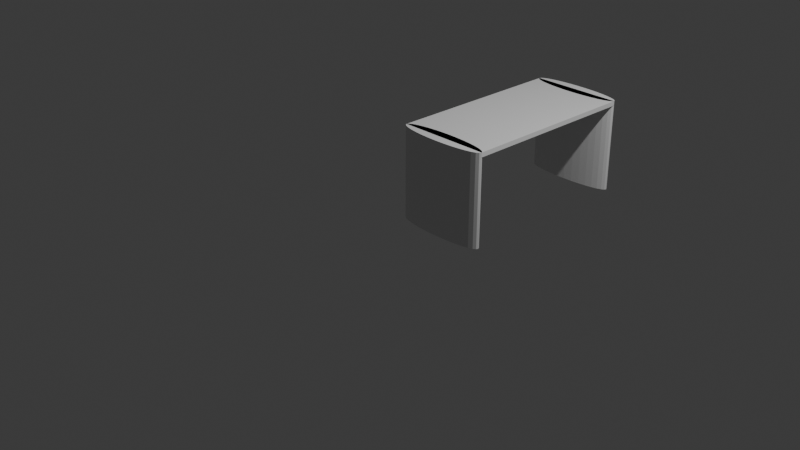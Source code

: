 # Source: FD-002-Table.blend  (saved by Blender 4.2.67; exported with 4.5.12 LTS)
import bpy
from mathutils import Matrix  # noqa: F401  (used for matrix-valued properties, if any)

bpy.ops.wm.read_factory_settings(use_empty=True)
scene = bpy.context.scene
scene.name = 'Scene'

# ---- collections
col_collection = bpy.data.collections.new('Collection'); scene.collection.children.link(col_collection)
col_export = bpy.data.collections.new('Export'); scene.collection.children.link(col_export)

# ---- materials (node trees are filled in below, after node groups)
mat_material = bpy.data.materials.new('Material')
mat_material.alpha_threshold = 0.0
mat_material.roughness = 0.5
mat_material.line_color = (0.0, 0.0, 0.0, 1.0)

# ---- material node trees
mat_material.use_nodes = True; mat_material.node_tree.nodes.clear()
_N = mat_material.node_tree.nodes; _L = mat_material.node_tree.links
n0 = _N.new('ShaderNodeOutputMaterial'); n0.name = 'Material Output'; n0.location = (300, 300)
n1 = _N.new('ShaderNodeBsdfPrincipled'); n1.name = 'Principled BSDF'; n1.location = (10, 300)
n1.inputs[3].default_value = 1.45
_L.new(n1.outputs[0], n0.inputs[0])
n0.is_active_output = True

# ---- world
world_world = bpy.data.worlds.new('World'); scene.world = world_world
world_world.use_nodes = True; world_world.node_tree.nodes.clear()
_N = world_world.node_tree.nodes; _L = world_world.node_tree.links
n0 = _N.new('ShaderNodeOutputWorld'); n0.name = 'World Output'; n0.location = (300, 300)
n1 = _N.new('ShaderNodeBackground'); n1.name = 'Background'; n1.location = (10, 300)
n1.inputs[0].default_value = (0.05088, 0.05088, 0.05088, 1.0)
_L.new(n1.outputs[0], n0.inputs[0])
n0.is_active_output = True
world_world.color = (0.05088, 0.05088, 0.05088)
world_world.sun_shadow_jitter_overblur = 0.0

# ---- cameras
cam_camera = bpy.data.cameras.new('Camera')
cam_camera.clip_end = 100.0
cam_camera.ortho_scale = 7.314

# ---- lights
light_light = bpy.data.lights.new('Light', 'POINT')
light_light.energy = 1000.0
light_light.shadow_soft_size = 0.1

# ---- meshes
me_cube = bpy.data.meshes.new('Cube')
me_cube.from_pydata([(1.0, 0.2, -1.907e-05), (1.0, 0.2, 40.0), (1.195, 0.1981, -1.907e-05), (1.195, 0.1981, 40.0), (1.383, 0.1924, -1.907e-05), (1.383, 0.1924, 40.0), (1.556, 0.1831, -1.907e-05), (1.556, 0.1831, 40.0), (1.707, 0.1707, -1.907e-05), (1.707, 0.1707, 40.0), (1.831, 0.1556, -1.907e-05), (1.831, 0.1556, 40.0), (1.924, 0.1383, -1.907e-05), (1.924, 0.1383, 40.0), (1.981, 0.1195, -1.907e-05), (1.981, 0.1195, 40.0), (2.0, 0.1, -1.907e-05), (2.0, 0.1, 40.0), (1.981, 0.08049, -1.907e-05), (1.981, 0.08049, 40.0), (1.924, 0.06173, -1.907e-05), (1.924, 0.06173, 40.0), (1.831, 0.04444, -1.907e-05), (1.831, 0.04444, 40.0), (1.707, 0.02929, -1.907e-05), (1.707, 0.02929, 40.0), (1.556, 0.01685, -1.907e-05), (1.556, 0.01685, 40.0), (1.383, 0.007612, -1.907e-05), (1.383, 0.007612, 40.0), (1.195, 0.001922, -1.907e-05), (1.195, 0.001922, 40.0), (1.0, 0.0, -1.907e-05), (1.0, 0.0, 40.0), (0.8049, 0.001922, -1.907e-05), (0.8049, 0.001922, 40.0), (0.6173, 0.007612, -1.907e-05), (0.6173, 0.007612, 40.0), (0.4444, 0.01685, -1.907e-05), (0.4444, 0.01685, 40.0), (0.2929, 0.02929, -1.907e-05), (0.2929, 0.02929, 40.0), (0.1685, 0.04444, -1.907e-05), (0.1685, 0.04444, 40.0), (0.07612, 0.06173, -1.907e-05), (0.07612, 0.06173, 40.0), (0.01921, 0.08049, -1.907e-05), (0.01921, 0.08049, 40.0), (0.0, 0.1, -1.907e-05), (0.0, 0.1, 40.0), (0.01921, 0.1195, -1.907e-05), (0.01921, 0.1195, 40.0), (0.07612, 0.1383, -1.907e-05), (0.07612, 0.1383, 40.0), (0.1685, 0.1556, -1.907e-05), (0.1685, 0.1556, 40.0), (0.2929, 0.1707, -1.907e-05), (0.2929, 0.1707, 40.0), (0.4444, 0.1831, -1.907e-05), (0.4444, 0.1831, 40.0), (0.6173, 0.1924, -1.907e-05), (0.6173, 0.1924, 40.0), (0.8049, 0.1981, -1.907e-05), (0.8049, 0.1981, 40.0), (1.0, 2.2, -1.907e-05), (1.0, 2.2, 40.0), (1.195, 2.198, -1.907e-05), (1.195, 2.198, 40.0), (1.383, 2.192, -1.907e-05), (1.383, 2.192, 40.0), (1.556, 2.183, -1.907e-05), (1.556, 2.183, 40.0), (1.707, 2.171, -1.907e-05), (1.707, 2.171, 40.0), (1.831, 2.156, -1.907e-05), (1.831, 2.156, 40.0), (1.924, 2.138, -1.907e-05), (1.924, 2.138, 40.0), (1.981, 2.12, -1.907e-05), (1.981, 2.12, 40.0), (2.0, 2.1, -1.907e-05), (2.0, 2.1, 40.0), (1.981, 2.08, -1.907e-05), (1.981, 2.08, 40.0), (1.924, 2.062, -1.907e-05), (1.924, 2.062, 40.0), (1.831, 2.044, -1.907e-05), (1.831, 2.044, 40.0), (1.707, 2.029, -1.907e-05), (1.707, 2.029, 40.0), (1.556, 2.017, -1.907e-05), (1.556, 2.017, 40.0), (1.383, 2.008, -1.907e-05), (1.383, 2.008, 40.0), (1.195, 2.002, -1.907e-05), (1.195, 2.002, 40.0), (1.0, 2.0, -1.907e-05), (1.0, 2.0, 40.0), (0.8049, 2.002, -1.907e-05), (0.8049, 2.002, 40.0), (0.6173, 2.008, -1.907e-05), (0.6173, 2.008, 40.0), (0.4444, 2.017, -1.907e-05), (0.4444, 2.017, 40.0), (0.2929, 2.029, -1.907e-05), (0.2929, 2.029, 40.0), (0.1685, 2.044, -1.907e-05), (0.1685, 2.044, 40.0), (0.07612, 2.062, -1.907e-05), (0.07612, 2.062, 40.0), (0.01921, 2.08, -1.907e-05), (0.01921, 2.08, 40.0), (0.0, 2.1, -1.907e-05), (0.0, 2.1, 40.0), (0.01921, 2.12, -1.907e-05), (0.01921, 2.12, 40.0), (0.07612, 2.138, -1.907e-05), (0.07612, 2.138, 40.0), (0.1685, 2.156, -1.907e-05), (0.1685, 2.156, 40.0), (0.2929, 2.171, -1.907e-05), (0.2929, 2.171, 40.0), (0.4444, 2.183, -1.907e-05), (0.4444, 2.183, 40.0), (0.6173, 2.192, -1.907e-05), (0.6173, 2.192, 40.0), (0.8049, 2.198, -1.907e-05), (0.8049, 2.198, 40.0), (2.0, 2.1, 40.0), (2.0, 2.1, 38.0), (2.0, 0.1, 40.0), (2.0, 0.1, 38.0), (0.0, 2.1, 40.0), (0.0, 2.1, 38.0), (0.0, 0.1, 40.0), (0.0, 0.1, 38.0), (1.556, 2.017, 38.0), (1.383, 2.008, 38.0), (1.195, 2.002, 38.0), (0.6173, 2.008, 38.0), (0.4444, 2.017, 38.0), (1.981, 2.08, 38.0), (1.707, 2.029, 38.0), (1.924, 2.062, 38.0), (1.0, 2.0, 38.0), (0.07612, 2.062, 38.0), (0.1685, 2.044, 38.0), (0.01965, 2.08, 40.0), (0.01921, 2.08, 38.0), (0.2929, 2.029, 38.0), (0.8049, 2.002, 38.0), (1.831, 2.044, 38.0), (1.962, 2.1, 40.0), (0.07612, 2.1, 40.0), (0.03843, 2.1, 40.0), (0.0, 2.1, 38.0), (0.0, 2.1, 40.0), (0.07612, 2.1, 40.0), (2.0, 2.1, 38.0), (2.0, 2.1, 40.0), (0.07612, 0.1383, 38.0), (0.1685, 0.1556, 38.0), (1.383, 0.1924, 38.0), (1.195, 0.1981, 38.0), (0.01921, 0.1195, 38.0), (1.707, 0.1707, 38.0), (1.831, 0.1556, 38.0), (0.6173, 0.1924, 38.0), (0.2929, 0.1707, 38.0), (0.4444, 0.1831, 38.0), (1.0, 0.2, 38.0), (1.981, 0.1195, 38.0), (1.556, 0.1831, 38.0), (1.924, 0.1383, 38.0), (0.8049, 0.1981, 38.0), (1.962, 0.1, 40.0), (0.03843, 0.1, 40.0), (1.924, 0.1, 40.0), (0.0, 0.1, 40.0), (2.0, 0.1, 40.0)], [(113, 133), (81, 129), (81, 152), (147, 154), (153, 154), (152, 153), (159, 79), (133, 115), (153, 154), (152, 128), (49, 135), (17, 131), (49, 176)], [(0, 170, 163, 2), (2, 163, 162, 4), (4, 162, 172, 6), (6, 172, 165, 8), (8, 165, 166, 10), (10, 166, 173, 12), (12, 173, 171, 14), (14, 171, 131, 16), (16, 131, 130, 17, 19, 18), (18, 19, 21, 20), (20, 21, 23, 22), (22, 23, 25, 24), (24, 25, 27, 26), (26, 27, 29, 28), (28, 29, 31, 30), (30, 31, 33, 32), (32, 33, 35, 34), (34, 35, 37, 36), (36, 37, 39, 38), (38, 39, 41, 40), (40, 41, 43, 42), (42, 43, 45, 44), (44, 45, 47, 46), (46, 47, 49, 134, 135, 48), (48, 135, 164, 50), (50, 164, 160, 52), (52, 160, 161, 54), (54, 161, 168, 56), (56, 168, 169, 58), (58, 169, 167, 60), (3, 1, 63, 61, 59, 57, 55, 53, 51, 176, 175, 19, 17, 15, 13, 11, 9, 7, 5), (60, 167, 174, 62), (62, 174, 170, 0), (0, 2, 4, 6, 8, 10, 12, 14, 16, 18, 20, 22, 24, 26, 28, 30, 32, 34, 36, 38, 40, 42, 44, 46, 48, 50, 52, 54, 56, 58, 60, 62), (64, 65, 67, 66), (66, 67, 69, 68), (68, 69, 71, 70), (70, 71, 73, 72), (72, 73, 75, 74), (74, 75, 77, 76), (76, 77, 79, 78), (78, 79, 81, 128, 158, 80), (80, 158, 128, 81, 83, 141, 82), (82, 141, 143, 84), (84, 143, 151, 86), (86, 151, 142, 88), (88, 142, 136, 90), (90, 136, 137, 92), (92, 137, 138, 94), (94, 138, 144, 96), (96, 144, 150, 98), (98, 150, 139, 100), (100, 139, 140, 102), (102, 140, 149, 104), (104, 149, 146, 106), (106, 146, 145, 108), (108, 145, 148, 110), (110, 148, 111, 113, 132, 155, 112), (112, 155, 132, 113, 115, 114), (114, 115, 117, 116), (116, 117, 119, 118), (118, 119, 121, 120), (120, 121, 123, 122), (122, 123, 125, 124), (67, 65, 127, 125, 123, 121, 119, 117, 115, 113, 111, 147, 109, 107, 105, 103, 101, 99, 97, 95, 93, 91, 89, 87, 85, 83, 81, 79, 77, 75, 73, 71, 69), (124, 125, 127, 126), (126, 127, 65, 64), (64, 66, 68, 70, 72, 74, 76, 78, 80, 82, 84, 86, 88, 90, 92, 94, 96, 98, 100, 102, 104, 106, 108, 110, 112, 114, 116, 118, 120, 122, 124, 126), (128, 157, 154, 132, 134, 177, 175, 130), (131, 179, 130, 175, 177, 134, 178, 135), (135, 178, 134, 132, 156, 133), (133, 129, 141, 143, 151, 142, 136, 137, 138, 144, 150, 139, 140, 149, 146, 145, 148), (129, 159, 128, 130, 179, 131), (133, 156, 132, 154, 157, 128, 159, 129), (146, 149, 105, 107), (139, 150, 99, 101), (151, 143, 85, 87), (143, 141, 83, 85), (144, 138, 95, 97), (148, 145, 109, 147, 111), (138, 137, 93, 95), (142, 151, 87, 89), (149, 140, 103, 105), (133, 148, 145, 146, 149, 140, 139, 150, 144, 138, 137, 136, 142, 151, 143, 141, 129, 131, 171, 173, 166, 165, 172, 162, 163, 170, 174, 167, 169, 168, 161, 160, 164, 135), (140, 139, 101, 103), (145, 146, 107, 109), (150, 144, 97, 99), (137, 136, 91, 93), (136, 142, 89, 91), (171, 173, 13, 15), (131, 171, 15, 17, 130), (172, 162, 5, 7), (173, 166, 11, 13), (165, 172, 7, 9), (169, 168, 57, 59), (19, 175, 176, 51, 49, 47, 45, 43, 41, 39, 37, 35, 33, 31, 29, 27, 25, 23, 21), (164, 135, 134, 49, 51), (168, 161, 55, 57), (160, 164, 51, 53), (167, 169, 59, 61), (163, 170, 1, 3), (170, 174, 63, 1), (161, 160, 53, 55), (174, 167, 61, 63), (135, 164, 160, 161, 168, 169, 167, 174, 170, 163, 162, 172, 165, 166, 173, 171, 131), (162, 163, 3, 5), (166, 165, 9, 11)])
_uv = me_cube.uv_layers.new(name='UVMap')
_uv.uv.foreach_set('vector', [1.0, 0.5, 1.0, 0.975, 0.9688, 0.975, 0.9688, 0.5, 0.9688, 0.5, 0.9688, 0.975, 0.9375, 0.975, 0.9375, 0.5, 0.9375, 0.5, 0.9375, 0.975, 0.9062, 0.975, 0.9062, 0.5, 0.9062, 0.5, 0.9062, 0.975, 0.875, 0.975, 0.875, 0.5, 0.875, 0.5, 0.875, 0.975, 0.8438, 0.975, 0.8438, 0.5, 0.8438, 0.5, 0.8438, 0.975, 0.8125, 0.975, 0.8125, 0.5, 0.8125, 0.5, 0.8125, 0.975, 0.7812, 0.975, 0.7812, 0.5, 0.7812, 0.5, 0.7812, 0.975, 0.75, 0.975, 0.75, 0.5, 0.75, 0.5, 0.75, 0.975, 0.75, 1.0, 0.75, 1.0, 0.7188, 1.0, 0.7188, 0.5, 0.7188, 0.5, 0.7188, 1.0, 0.6875, 1.0, 0.6875, 0.5, 0.6875, 0.5, 0.6875, 1.0, 0.6562, 1.0, 0.6562, 0.5, 0.6562, 0.5, 0.6562, 1.0, 0.625, 1.0, 0.625, 0.5, 0.625, 0.5, 0.625, 1.0, 0.5938, 1.0, 0.5938, 0.5, 0.5938, 0.5, 0.5938, 1.0, 0.5625, 1.0, 0.5625, 0.5, 0.5625, 0.5, 0.5625, 1.0, 0.5312, 1.0, 0.5312, 0.5, 0.5312, 0.5, 0.5312, 1.0, 0.5, 1.0, 0.5, 0.5, 0.5, 0.5, 0.5, 1.0, 0.4688, 1.0, 0.4688, 0.5, 0.4688, 0.5, 0.4688, 1.0, 0.4375, 1.0, 0.4375, 0.5, 0.4375, 0.5, 0.4375, 1.0, 0.4062, 1.0, 0.4062, 0.5, 0.4062, 0.5, 0.4062, 1.0, 0.375, 1.0, 0.375, 0.5, 0.375, 0.5, 0.375, 1.0, 0.3438, 1.0, 0.3438, 0.5, 0.3438, 0.5, 0.3438, 1.0, 0.3125, 1.0, 0.3125, 0.5, 0.3125, 0.5, 0.3125, 1.0, 0.2812, 1.0, 0.2812, 0.5, 0.2812, 0.5, 0.2812, 1.0, 0.25, 1.0, 0.25, 1.0, 0.25, 0.975, 0.25, 0.5, 0.25, 0.5, 0.25, 0.975, 0.2188, 0.975, 0.2188, 0.5, 0.2188, 0.5, 0.2188, 0.975, 0.1875, 0.975, 0.1875, 0.5, 0.1875, 0.5, 0.1875, 0.975, 0.1562, 0.975, 0.1562, 0.5, 0.1562, 0.5, 0.1562, 0.975, 0.125, 0.975, 0.125, 0.5, 0.125, 0.5, 0.125, 0.975, 0.09375, 0.975, 0.09375, 0.5, 0.09375, 0.5, 0.09375, 0.975, 0.0625, 0.975, 0.0625, 0.5, 0.2968, 0.4854, 0.25, 0.49, 0.2032, 0.4854, 0.1582, 0.4717, 0.1167, 0.4496, 0.08029, 0.4197, 0.05045, 0.3833, 0.02827, 0.3418, 0.01461, 0.2968, 0.01922, 0.25, 0.4808, 0.25, 0.4854, 0.2032, 0.49, 0.25, 0.4854, 0.2968, 0.4717, 0.3418, 0.4496, 0.3833, 0.4197, 0.4197, 0.3833, 0.4496, 0.3418, 0.4717, 0.0625, 0.5, 0.0625, 0.975, 0.03125, 0.975, 0.03125, 0.5, 0.03125, 0.5, 0.03125, 0.975, 0.0, 0.975, 0.0, 0.5, 0.75, 0.49, 0.7968, 0.4854, 0.8418, 0.4717, 0.8833, 0.4496, 0.9197, 0.4197, 0.9496, 0.3833, 0.9717, 0.3418, 0.9854, 0.2968, 0.99, 0.25, 0.9854, 0.2032, 0.9717, 0.1582, 0.9496, 0.1167, 0.9197, 0.08029, 0.8833, 0.05045, 0.8418, 0.02827, 0.7968, 0.01461, 0.75, 0.01, 0.7032, 0.01461, 0.6582, 0.02827, 0.6167, 0.05045, 0.5803, 0.08029, 0.5504, 0.1167, 0.5283, 0.1582, 0.5146, 0.2032, 0.51, 0.25, 0.5146, 0.2968, 0.5283, 0.3418, 0.5504, 0.3833, 0.5803, 0.4197, 0.6167, 0.4496, 0.6582, 0.4717, 0.7032, 0.4854, 1.0, 0.5, 1.0, 1.0, 0.9688, 1.0, 0.9688, 0.5, 0.9688, 0.5, 0.9688, 1.0, 0.9375, 1.0, 0.9375, 0.5, 0.9375, 0.5, 0.9375, 1.0, 0.9062, 1.0, 0.9062, 0.5, 0.9062, 0.5, 0.9062, 1.0, 0.875, 1.0, 0.875, 0.5, 0.875, 0.5, 0.875, 1.0, 0.8438, 1.0, 0.8438, 0.5, 0.8438, 0.5, 0.8438, 1.0, 0.8125, 1.0, 0.8125, 0.5, 0.8125, 0.5, 0.8125, 1.0, 0.7812, 1.0, 0.7812, 0.5, 0.7812, 0.5, 0.7812, 1.0, 0.75, 1.0, 0.75, 1.0, 0.75, 0.975, 0.75, 0.5, 0.75, 0.5, 0.75, 0.975, 0.75, 1.0, 0.75, 1.0, 0.7188, 1.0, 0.7188, 0.975, 0.7188, 0.5, 0.7188, 0.5, 0.7188, 0.975, 0.6875, 0.975, 0.6875, 0.5, 0.6875, 0.5, 0.6875, 0.975, 0.6562, 0.975, 0.6562, 0.5, 0.6562, 0.5, 0.6562, 0.975, 0.625, 0.975, 0.625, 0.5, 0.625, 0.5, 0.625, 0.975, 0.5938, 0.975, 0.5938, 0.5, 0.5938, 0.5, 0.5938, 0.975, 0.5625, 0.975, 0.5625, 0.5, 0.5625, 0.5, 0.5625, 0.975, 0.5312, 0.975, 0.5312, 0.5, 0.5312, 0.5, 0.5312, 0.975, 0.5, 0.975, 0.5, 0.5, 0.5, 0.5, 0.5, 0.975, 0.4688, 0.975, 0.4688, 0.5, 0.4688, 0.5, 0.4688, 0.975, 0.4375, 0.975, 0.4375, 0.5, 0.4375, 0.5, 0.4375, 0.975, 0.4062, 0.975, 0.4062, 0.5, 0.4062, 0.5, 0.4062, 0.975, 0.375, 0.975, 0.375, 0.5, 0.375, 0.5, 0.375, 0.975, 0.3438, 0.975, 0.3438, 0.5, 0.3438, 0.5, 0.3438, 0.975, 0.3125, 0.975, 0.3125, 0.5, 0.3125, 0.5, 0.3125, 0.975, 0.2812, 0.975, 0.2812, 0.5, 0.2812, 0.5, 0.2812, 0.975, 0.2812, 1.0, 0.25, 1.0, 0.25, 1.0, 0.25, 0.975, 0.25, 0.5, 0.25, 0.5, 0.25, 0.975, 0.25, 1.0, 0.25, 1.0, 0.2188, 1.0, 0.2188, 0.5, 0.2188, 0.5, 0.2188, 1.0, 0.1875, 1.0, 0.1875, 0.5, 0.1875, 0.5, 0.1875, 1.0, 0.1562, 1.0, 0.1562, 0.5, 0.1562, 0.5, 0.1562, 1.0, 0.125, 1.0, 0.125, 0.5, 0.125, 0.5, 0.125, 1.0, 0.09375, 1.0, 0.09375, 0.5, 0.09375, 0.5, 0.09375, 1.0, 0.0625, 1.0, 0.0625, 0.5, 0.2968, 0.4854, 0.25, 0.49, 0.2032, 0.4854, 0.1582, 0.4717, 0.1167, 0.4496, 0.08029, 0.4197, 0.05045, 0.3833, 0.02827, 0.3418, 0.01461, 0.2968, 0.01, 0.25, 0.01461, 0.2032, 0.01472, 0.2028, 0.02827, 0.1582, 0.05045, 0.1167, 0.08029, 0.08029, 0.1167, 0.05045, 0.1582, 0.02827, 0.2032, 0.01461, 0.25, 0.01, 0.2968, 0.01461, 0.3418, 0.02827, 0.3833, 0.05045, 0.4197, 0.08029, 0.4496, 0.1167, 0.4717, 0.1582, 0.4854, 0.2032, 0.49, 0.25, 0.4854, 0.2968, 0.4717, 0.3418, 0.4496, 0.3833, 0.4197, 0.4197, 0.3833, 0.4496, 0.3418, 0.4717, 0.0625, 0.5, 0.0625, 1.0, 0.03125, 1.0, 0.03125, 0.5, 0.03125, 0.5, 0.03125, 1.0, 0.0, 1.0, 0.0, 0.5, 0.75, 0.49, 0.7968, 0.4854, 0.8418, 0.4717, 0.8833, 0.4496, 0.9197, 0.4197, 0.9496, 0.3833, 0.9717, 0.3418, 0.9854, 0.2968, 0.99, 0.25, 0.9854, 0.2032, 0.9717, 0.1582, 0.9496, 0.1167, 0.9197, 0.08029, 0.8833, 0.05045, 0.8418, 0.02827, 0.7968, 0.01461, 0.75, 0.01, 0.7032, 0.01461, 0.6582, 0.02827, 0.6167, 0.05045, 0.5803, 0.08029, 0.5504, 0.1167, 0.5283, 0.1582, 0.5146, 0.2032, 0.51, 0.25, 0.5146, 0.2968, 0.5283, 0.3418, 0.5504, 0.3833, 0.5803, 0.4197, 0.6167, 0.4496, 0.6582, 0.4717, 0.7032, 0.4854, 0.625, 0.5, 0.8655, 0.5, 0.8702, 0.5, 0.875, 0.5, 0.875, 0.75, 0.6345, 0.75, 0.6298, 0.75, 0.625, 0.75, 0.375, 0.75, 0.625, 0.75, 0.625, 0.75, 0.625, 0.7548, 0.625, 0.7595, 0.625, 1.0, 0.625, 1.0, 0.375, 1.0, 0.375, 0.0, 0.625, 0.0, 0.625, 0.0, 0.625, 0.25, 0.625, 0.25, 0.375, 0.25, 0.125, 0.5, 0.375, 0.5, 0.3726, 0.5024, 0.3655, 0.5048, 0.3539, 0.5069, 0.3384, 0.5088, 0.3194, 0.5104, 0.2978, 0.5115, 0.2744, 0.5123, 0.25, 0.5125, 0.2256, 0.5123, 0.2022, 0.5115, 0.1806, 0.5104, 0.1616, 0.5088, 0.1461, 0.5069, 0.1345, 0.5048, 0.1274, 0.5024, 0.375, 0.5, 0.625, 0.5, 0.625, 0.5, 0.625, 0.75, 0.625, 0.75, 0.375, 0.75, 0.375, 0.25, 0.625, 0.25, 0.625, 0.25, 0.625, 0.2548, 0.625, 0.2595, 0.625, 0.5, 0.625, 0.5, 0.375, 0.5, 0.3438, 0.975, 0.375, 0.975, 0.375, 1.0, 0.3438, 1.0, 0.4375, 0.975, 0.4688, 0.975, 0.4688, 1.0, 0.4375, 1.0, 0.6562, 0.975, 0.6875, 0.975, 0.6875, 1.0, 0.6562, 1.0, 0.6875, 0.975, 0.7188, 0.975, 0.7188, 1.0, 0.6875, 1.0, 0.5, 0.975, 0.5312, 0.975, 0.5312, 1.0, 0.5, 1.0, 0.2812, 0.975, 0.3125, 0.975, 0.3125, 1.0, 0.2815, 1.0, 0.2812, 1.0, 0.5312, 0.975, 0.5625, 0.975, 0.5625, 1.0, 0.5312, 1.0, 0.625, 0.975, 0.6562, 0.975, 0.6562, 1.0, 0.625, 1.0, 0.375, 0.975, 0.4062, 0.975, 0.4062, 1.0, 0.375, 1.0, 0.125, 0.5, 0.1274, 0.5024, 0.1345, 0.5048, 0.1461, 0.5069, 0.1616, 0.5088, 0.1806, 0.5104, 0.2022, 0.5115, 0.2256, 0.5123, 0.25, 0.5125, 0.2744, 0.5123, 0.2978, 0.5115, 0.3194, 0.5104, 0.3384, 0.5088, 0.3539, 0.5069, 0.3655, 0.5048, 0.3726, 0.5024, 0.375, 0.5, 0.375, 0.75, 0.3726, 0.7476, 0.3655, 0.7452, 0.3539, 0.7431, 0.3384, 0.7412, 0.3194, 0.7396, 0.2978, 0.7385, 0.2744, 0.7377, 0.25, 0.7375, 0.2256, 0.7377, 0.2022, 0.7385, 0.1806, 0.7396, 0.1616, 0.7412, 0.1461, 0.7431, 0.1345, 0.7452, 0.1274, 0.7476, 0.125, 0.75, 0.4062, 0.975, 0.4375, 0.975, 0.4375, 1.0, 0.4062, 1.0, 0.3125, 0.975, 0.3438, 0.975, 0.3438, 1.0, 0.3125, 1.0, 0.4688, 0.975, 0.5, 0.975, 0.5, 1.0, 0.4688, 1.0, 0.5625, 0.975, 0.5938, 0.975, 0.5938, 1.0, 0.5625, 1.0, 0.5938, 0.975, 0.625, 0.975, 0.625, 1.0, 0.5938, 1.0, 0.7812, 0.975, 0.8125, 0.975, 0.8125, 1.0, 0.7812, 1.0, 0.75, 0.975, 0.7812, 0.975, 0.7812, 1.0, 0.75, 1.0, 0.75, 1.0, 0.9062, 0.975, 0.9375, 0.975, 0.9375, 1.0, 0.9062, 1.0, 0.8125, 0.975, 0.8438, 0.975, 0.8438, 1.0, 0.8125, 1.0, 0.875, 0.975, 0.9062, 0.975, 0.9062, 1.0, 0.875, 1.0, 0.09375, 0.975, 0.125, 0.975, 0.125, 1.0, 0.09375, 1.0, 0.4854, 0.2032, 0.4808, 0.25, 0.01922, 0.25, 0.01461, 0.2968, 0.01, 0.25, 0.01461, 0.2032, 0.02827, 0.1582, 0.05045, 0.1167, 0.08029, 0.08029, 0.1167, 0.05045, 0.1582, 0.02827, 0.2032, 0.01461, 0.25, 0.01, 0.2968, 0.01461, 0.3418, 0.02827, 0.3833, 0.05045, 0.4197, 0.08029, 0.4496, 0.1167, 0.4717, 0.1582, 0.2188, 0.975, 0.25, 0.975, 0.25, 1.0, 0.25, 1.0, 0.2188, 1.0, 0.125, 0.975, 0.1562, 0.975, 0.1562, 1.0, 0.125, 1.0, 0.1875, 0.975, 0.2188, 0.975, 0.2188, 1.0, 0.1875, 1.0, 0.0625, 0.975, 0.09375, 0.975, 0.09375, 1.0, 0.0625, 1.0, 0.9688, 0.975, 1.0, 0.975, 1.0, 1.0, 0.9688, 1.0, 0.0, 0.975, 0.03125, 0.975, 0.03125, 1.0, 0.0, 1.0, 0.1562, 0.975, 0.1875, 0.975, 0.1875, 1.0, 0.1562, 1.0, 0.03125, 0.975, 0.0625, 0.975, 0.0625, 1.0, 0.03125, 1.0, 0.125, 0.75, 0.1274, 0.7476, 0.1345, 0.7452, 0.1461, 0.7431, 0.1616, 0.7412, 0.1806, 0.7396, 0.2022, 0.7385, 0.2256, 0.7377, 0.25, 0.7375, 0.2744, 0.7377, 0.2978, 0.7385, 0.3194, 0.7396, 0.3384, 0.7412, 0.3539, 0.7431, 0.3655, 0.7452, 0.3726, 0.7476, 0.375, 0.75, 0.9375, 0.975, 0.9688, 0.975, 0.9688, 1.0, 0.9375, 1.0, 0.8438, 0.975, 0.875, 0.975, 0.875, 1.0, 0.8438, 1.0])
me_cube.materials.append(mat_material)
me_cube.use_mirror_vertex_groups = False
me_cube.update()

# ---- objects
ob_light = bpy.data.objects.new('Light', light_light)
ob_camera = bpy.data.objects.new('Camera', cam_camera)
ob_fd_002_table = bpy.data.objects.new('FD-002-Table', me_cube)

# ---- transforms, parenting, visibility, modifiers, constraints
ob_light.location = (4.076, 1.005, 5.904)
ob_light.rotation_euler = (0.6503, 0.05522, 1.866)
ob_light.lock_rotations_4d = False
ob_light.empty_display_type = 'ARROWS'
ob_light.color = (0.0, 0.0, 0.0, 0.0)
ob_light.lineart.crease_threshold = 0.0
ob_camera.location = (7.359, -6.926, 4.958)
ob_camera.rotation_euler = (1.109, 0.0, 0.8149)
ob_camera.lock_rotations_4d = False
ob_camera.empty_display_type = 'ARROWS'
ob_camera.color = (0.0, 0.0, 0.0, 0.0)
ob_camera.display_type = 'WIRE'
ob_camera.lineart.crease_threshold = 0.0
ob_fd_002_table.location = (0.0, 0.0, 0.0)
ob_fd_002_table.scale = (0.5, 1.0, 0.025)
ob_fd_002_table.lock_rotations_4d = False
ob_fd_002_table.empty_display_type = 'ARROWS'
ob_fd_002_table.lineart.crease_threshold = 0.0

# ---- collection membership
col_collection.objects.link(ob_light)
col_collection.objects.link(ob_camera)
col_export.objects.link(ob_fd_002_table)

# ---- scene / render settings (as saved in the file)
scene.camera = ob_camera
scene.frame_start = 1; scene.frame_end = 250; scene.frame_set(1)
scene.render.engine = 'BLENDER_EEVEE_NEXT'
bpy.context.view_layer.update()
